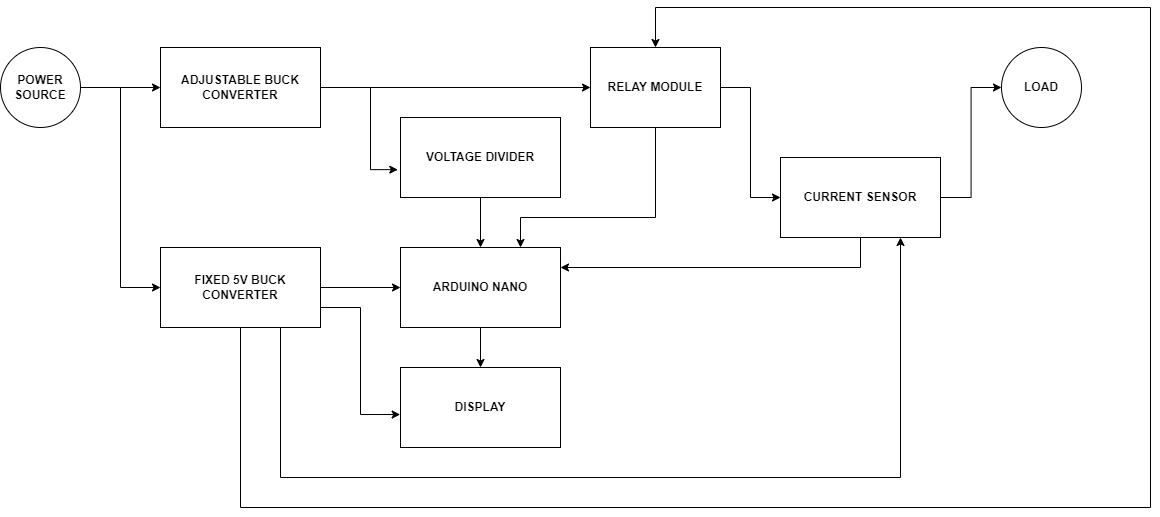

The diagram above was exported from draw.io. Its source (the exported page's mxGraphModel, read from the mxfile embedded in the PNG):
<mxGraphModel dx="1483" dy="827" grid="1" gridSize="10" guides="1" tooltips="1" connect="1" arrows="1" fold="1" page="1" pageScale="1" pageWidth="827" pageHeight="1169" math="0" shadow="0">
  <root>
    <mxCell id="0" />
    <mxCell id="1" parent="0" />
    <mxCell id="NVLUqHzK3lT3zE7WbH9w-3" style="edgeStyle=orthogonalEdgeStyle;rounded=0;orthogonalLoop=1;jettySize=auto;html=1;exitX=1;exitY=0.5;exitDx=0;exitDy=0;entryX=0;entryY=0.5;entryDx=0;entryDy=0;" edge="1" parent="1" target="NVLUqHzK3lT3zE7WbH9w-2">
      <mxGeometry relative="1" as="geometry">
        <mxPoint x="240" y="120" as="sourcePoint" />
      </mxGeometry>
    </mxCell>
    <mxCell id="NVLUqHzK3lT3zE7WbH9w-5" style="edgeStyle=orthogonalEdgeStyle;rounded=0;orthogonalLoop=1;jettySize=auto;html=1;exitX=1;exitY=0.5;exitDx=0;exitDy=0;entryX=0;entryY=0.5;entryDx=0;entryDy=0;" edge="1" parent="1" target="NVLUqHzK3lT3zE7WbH9w-4">
      <mxGeometry relative="1" as="geometry">
        <mxPoint x="240" y="120" as="sourcePoint" />
      </mxGeometry>
    </mxCell>
    <mxCell id="NVLUqHzK3lT3zE7WbH9w-11" style="edgeStyle=orthogonalEdgeStyle;rounded=0;orthogonalLoop=1;jettySize=auto;html=1;exitX=1;exitY=0.5;exitDx=0;exitDy=0;entryX=-0.017;entryY=0.652;entryDx=0;entryDy=0;entryPerimeter=0;" edge="1" parent="1" source="NVLUqHzK3lT3zE7WbH9w-2" target="NVLUqHzK3lT3zE7WbH9w-9">
      <mxGeometry relative="1" as="geometry">
        <Array as="points">
          <mxPoint x="530" y="120" />
          <mxPoint x="530" y="202" />
        </Array>
      </mxGeometry>
    </mxCell>
    <mxCell id="NVLUqHzK3lT3zE7WbH9w-15" style="edgeStyle=orthogonalEdgeStyle;rounded=0;orthogonalLoop=1;jettySize=auto;html=1;exitX=1;exitY=0.5;exitDx=0;exitDy=0;" edge="1" parent="1" source="NVLUqHzK3lT3zE7WbH9w-2">
      <mxGeometry relative="1" as="geometry">
        <mxPoint x="750" y="120" as="targetPoint" />
      </mxGeometry>
    </mxCell>
    <mxCell id="NVLUqHzK3lT3zE7WbH9w-2" value="&lt;b&gt;ADJUSTABLE BUCK CONVERTER&lt;/b&gt;" style="rounded=0;whiteSpace=wrap;html=1;" vertex="1" parent="1">
      <mxGeometry x="320" y="80" width="160" height="80" as="geometry" />
    </mxCell>
    <mxCell id="NVLUqHzK3lT3zE7WbH9w-7" style="edgeStyle=orthogonalEdgeStyle;rounded=0;orthogonalLoop=1;jettySize=auto;html=1;exitX=1;exitY=0.5;exitDx=0;exitDy=0;entryX=0;entryY=0.5;entryDx=0;entryDy=0;" edge="1" parent="1" source="NVLUqHzK3lT3zE7WbH9w-4" target="NVLUqHzK3lT3zE7WbH9w-6">
      <mxGeometry relative="1" as="geometry" />
    </mxCell>
    <mxCell id="NVLUqHzK3lT3zE7WbH9w-22" style="edgeStyle=orthogonalEdgeStyle;rounded=0;orthogonalLoop=1;jettySize=auto;html=1;exitX=1;exitY=0.75;exitDx=0;exitDy=0;entryX=-0.002;entryY=0.588;entryDx=0;entryDy=0;entryPerimeter=0;" edge="1" parent="1" source="NVLUqHzK3lT3zE7WbH9w-4" target="NVLUqHzK3lT3zE7WbH9w-20">
      <mxGeometry relative="1" as="geometry" />
    </mxCell>
    <mxCell id="NVLUqHzK3lT3zE7WbH9w-26" style="edgeStyle=orthogonalEdgeStyle;rounded=0;orthogonalLoop=1;jettySize=auto;html=1;exitX=0.75;exitY=1;exitDx=0;exitDy=0;entryX=0.75;entryY=1;entryDx=0;entryDy=0;" edge="1" parent="1" source="NVLUqHzK3lT3zE7WbH9w-4" target="NVLUqHzK3lT3zE7WbH9w-10">
      <mxGeometry relative="1" as="geometry">
        <Array as="points">
          <mxPoint x="440" y="510" />
          <mxPoint x="1060" y="510" />
        </Array>
      </mxGeometry>
    </mxCell>
    <mxCell id="NVLUqHzK3lT3zE7WbH9w-27" style="edgeStyle=orthogonalEdgeStyle;rounded=0;orthogonalLoop=1;jettySize=auto;html=1;exitX=0.5;exitY=1;exitDx=0;exitDy=0;entryX=0.5;entryY=0;entryDx=0;entryDy=0;" edge="1" parent="1" source="NVLUqHzK3lT3zE7WbH9w-4" target="NVLUqHzK3lT3zE7WbH9w-14">
      <mxGeometry relative="1" as="geometry">
        <Array as="points">
          <mxPoint x="400" y="540" />
          <mxPoint x="1310" y="540" />
          <mxPoint x="1310" y="40" />
          <mxPoint x="815" y="40" />
        </Array>
      </mxGeometry>
    </mxCell>
    <mxCell id="NVLUqHzK3lT3zE7WbH9w-4" value="&lt;b&gt;FIXED 5V BUCK CONVERTER&lt;/b&gt;" style="rounded=0;whiteSpace=wrap;html=1;" vertex="1" parent="1">
      <mxGeometry x="320" y="280" width="160" height="80" as="geometry" />
    </mxCell>
    <mxCell id="NVLUqHzK3lT3zE7WbH9w-21" style="edgeStyle=orthogonalEdgeStyle;rounded=0;orthogonalLoop=1;jettySize=auto;html=1;exitX=0.5;exitY=1;exitDx=0;exitDy=0;entryX=0.5;entryY=0;entryDx=0;entryDy=0;" edge="1" parent="1" source="NVLUqHzK3lT3zE7WbH9w-6" target="NVLUqHzK3lT3zE7WbH9w-20">
      <mxGeometry relative="1" as="geometry" />
    </mxCell>
    <mxCell id="NVLUqHzK3lT3zE7WbH9w-6" value="&lt;b&gt;ARDUINO NANO&lt;br&gt;&lt;/b&gt;" style="rounded=0;whiteSpace=wrap;html=1;" vertex="1" parent="1">
      <mxGeometry x="560" y="280" width="160" height="80" as="geometry" />
    </mxCell>
    <mxCell id="NVLUqHzK3lT3zE7WbH9w-8" value="&lt;b&gt;LOAD&lt;/b&gt;" style="ellipse;whiteSpace=wrap;html=1;aspect=fixed;" vertex="1" parent="1">
      <mxGeometry x="1161" y="80" width="80" height="80" as="geometry" />
    </mxCell>
    <mxCell id="NVLUqHzK3lT3zE7WbH9w-12" style="edgeStyle=orthogonalEdgeStyle;rounded=0;orthogonalLoop=1;jettySize=auto;html=1;exitX=0.5;exitY=1;exitDx=0;exitDy=0;entryX=0.5;entryY=0;entryDx=0;entryDy=0;" edge="1" parent="1" source="NVLUqHzK3lT3zE7WbH9w-9" target="NVLUqHzK3lT3zE7WbH9w-6">
      <mxGeometry relative="1" as="geometry" />
    </mxCell>
    <mxCell id="NVLUqHzK3lT3zE7WbH9w-9" value="&lt;b&gt;VOLTAGE DIVIDER&lt;/b&gt;" style="rounded=0;whiteSpace=wrap;html=1;" vertex="1" parent="1">
      <mxGeometry x="560" y="150" width="160" height="80" as="geometry" />
    </mxCell>
    <mxCell id="NVLUqHzK3lT3zE7WbH9w-17" style="edgeStyle=orthogonalEdgeStyle;rounded=0;orthogonalLoop=1;jettySize=auto;html=1;exitX=1;exitY=0.5;exitDx=0;exitDy=0;entryX=0;entryY=0.5;entryDx=0;entryDy=0;" edge="1" parent="1" source="NVLUqHzK3lT3zE7WbH9w-10" target="NVLUqHzK3lT3zE7WbH9w-8">
      <mxGeometry relative="1" as="geometry" />
    </mxCell>
    <mxCell id="NVLUqHzK3lT3zE7WbH9w-19" style="edgeStyle=orthogonalEdgeStyle;rounded=0;orthogonalLoop=1;jettySize=auto;html=1;exitX=0.5;exitY=1;exitDx=0;exitDy=0;entryX=1;entryY=0.25;entryDx=0;entryDy=0;" edge="1" parent="1" source="NVLUqHzK3lT3zE7WbH9w-10" target="NVLUqHzK3lT3zE7WbH9w-6">
      <mxGeometry relative="1" as="geometry" />
    </mxCell>
    <mxCell id="NVLUqHzK3lT3zE7WbH9w-10" value="&lt;b&gt;CURRENT SENSOR&lt;br&gt;&lt;/b&gt;" style="rounded=0;whiteSpace=wrap;html=1;" vertex="1" parent="1">
      <mxGeometry x="940" y="190" width="160" height="80" as="geometry" />
    </mxCell>
    <mxCell id="NVLUqHzK3lT3zE7WbH9w-16" style="edgeStyle=orthogonalEdgeStyle;rounded=0;orthogonalLoop=1;jettySize=auto;html=1;exitX=1;exitY=0.5;exitDx=0;exitDy=0;entryX=0;entryY=0.5;entryDx=0;entryDy=0;" edge="1" parent="1" source="NVLUqHzK3lT3zE7WbH9w-14" target="NVLUqHzK3lT3zE7WbH9w-10">
      <mxGeometry relative="1" as="geometry" />
    </mxCell>
    <mxCell id="NVLUqHzK3lT3zE7WbH9w-18" style="edgeStyle=orthogonalEdgeStyle;rounded=0;orthogonalLoop=1;jettySize=auto;html=1;exitX=0.5;exitY=1;exitDx=0;exitDy=0;entryX=0.75;entryY=0;entryDx=0;entryDy=0;" edge="1" parent="1" source="NVLUqHzK3lT3zE7WbH9w-14" target="NVLUqHzK3lT3zE7WbH9w-6">
      <mxGeometry relative="1" as="geometry">
        <Array as="points">
          <mxPoint x="815" y="250" />
          <mxPoint x="680" y="250" />
        </Array>
      </mxGeometry>
    </mxCell>
    <mxCell id="NVLUqHzK3lT3zE7WbH9w-14" value="&lt;b&gt;RELAY MODULE&lt;br&gt;&lt;/b&gt;" style="rounded=0;whiteSpace=wrap;html=1;" vertex="1" parent="1">
      <mxGeometry x="750" y="80" width="130" height="80" as="geometry" />
    </mxCell>
    <mxCell id="NVLUqHzK3lT3zE7WbH9w-20" value="&lt;b&gt;DISPLAY&lt;/b&gt;" style="rounded=0;whiteSpace=wrap;html=1;" vertex="1" parent="1">
      <mxGeometry x="560" y="400" width="160" height="80" as="geometry" />
    </mxCell>
    <mxCell id="NVLUqHzK3lT3zE7WbH9w-23" value="&lt;b&gt;POWER&lt;br&gt;SOURCE&lt;/b&gt;" style="ellipse;whiteSpace=wrap;html=1;aspect=fixed;" vertex="1" parent="1">
      <mxGeometry x="160" y="80" width="80" height="80" as="geometry" />
    </mxCell>
  </root>
</mxGraphModel>